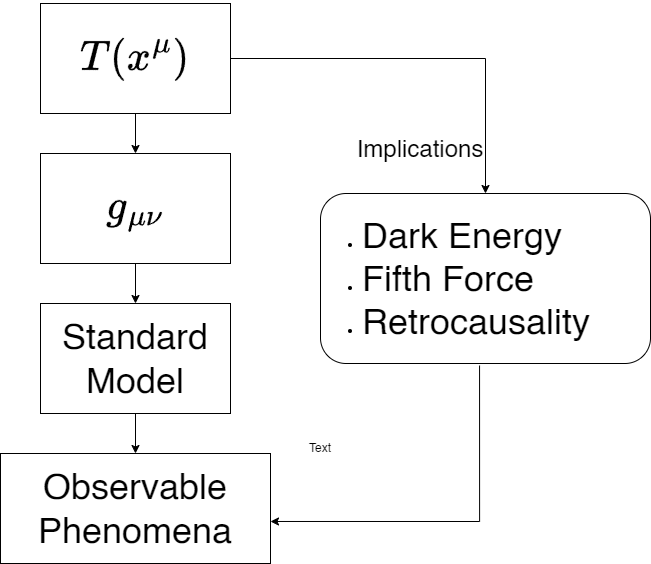

The diagram above was exported from draw.io. Its source (the exported page's mxGraphModel, read from the mxfile embedded in the PNG):
<mxGraphModel dx="1776" dy="839" grid="1" gridSize="10" guides="1" tooltips="1" connect="1" arrows="1" fold="1" page="1" pageScale="1" pageWidth="827" pageHeight="1169" math="1" shadow="0">
  <root>
    <mxCell id="0" />
    <mxCell id="1" parent="0" />
    <mxCell id="gzqaDjeg5aTvpJf5RPIu-1" value="&lt;ul&gt;&lt;li&gt;&lt;font style=&quot;font-size: 36px;&quot;&gt;Dark Energy&lt;/font&gt;&lt;/li&gt;&lt;li&gt;&lt;font style=&quot;font-size: 36px;&quot;&gt;Fifth Force&lt;/font&gt;&lt;/li&gt;&lt;li&gt;&lt;font style=&quot;font-size: 36px;&quot;&gt;Retrocausality&lt;/font&gt;&lt;/li&gt;&lt;/ul&gt;" style="rounded=1;whiteSpace=wrap;html=1;align=left;" vertex="1" parent="1">
      <mxGeometry x="410" y="310" width="330" height="170" as="geometry" />
    </mxCell>
    <mxCell id="gzqaDjeg5aTvpJf5RPIu-7" style="edgeStyle=orthogonalEdgeStyle;rounded=0;orthogonalLoop=1;jettySize=auto;html=1;exitX=0.5;exitY=1;exitDx=0;exitDy=0;entryX=0.5;entryY=0;entryDx=0;entryDy=0;" edge="1" parent="1" source="gzqaDjeg5aTvpJf5RPIu-2" target="gzqaDjeg5aTvpJf5RPIu-4">
      <mxGeometry relative="1" as="geometry" />
    </mxCell>
    <mxCell id="gzqaDjeg5aTvpJf5RPIu-11" style="edgeStyle=orthogonalEdgeStyle;rounded=0;orthogonalLoop=1;jettySize=auto;html=1;" edge="1" parent="1" source="gzqaDjeg5aTvpJf5RPIu-2" target="gzqaDjeg5aTvpJf5RPIu-1">
      <mxGeometry relative="1" as="geometry" />
    </mxCell>
    <mxCell id="gzqaDjeg5aTvpJf5RPIu-2" value="&lt;font style=&quot;font-size: 36px;&quot;&gt;$$T(x^{\mu})$$&lt;/font&gt;" style="rounded=0;whiteSpace=wrap;html=1;" vertex="1" parent="1">
      <mxGeometry x="130" y="120" width="190" height="110" as="geometry" />
    </mxCell>
    <mxCell id="gzqaDjeg5aTvpJf5RPIu-8" style="edgeStyle=orthogonalEdgeStyle;rounded=0;orthogonalLoop=1;jettySize=auto;html=1;exitX=0.5;exitY=1;exitDx=0;exitDy=0;entryX=0.5;entryY=0;entryDx=0;entryDy=0;" edge="1" parent="1" source="gzqaDjeg5aTvpJf5RPIu-4" target="gzqaDjeg5aTvpJf5RPIu-5">
      <mxGeometry relative="1" as="geometry" />
    </mxCell>
    <mxCell id="gzqaDjeg5aTvpJf5RPIu-4" value="&lt;font style=&quot;font-size: 36px;&quot;&gt;$$g_{\mu\nu}$$&lt;/font&gt;" style="rounded=0;whiteSpace=wrap;html=1;" vertex="1" parent="1">
      <mxGeometry x="130" y="270" width="190" height="110" as="geometry" />
    </mxCell>
    <mxCell id="gzqaDjeg5aTvpJf5RPIu-9" style="edgeStyle=orthogonalEdgeStyle;rounded=0;orthogonalLoop=1;jettySize=auto;html=1;exitX=0.5;exitY=1;exitDx=0;exitDy=0;entryX=0.5;entryY=0;entryDx=0;entryDy=0;" edge="1" parent="1" source="gzqaDjeg5aTvpJf5RPIu-5" target="gzqaDjeg5aTvpJf5RPIu-6">
      <mxGeometry relative="1" as="geometry" />
    </mxCell>
    <mxCell id="gzqaDjeg5aTvpJf5RPIu-5" value="&lt;font style=&quot;font-size: 36px;&quot;&gt;Standard&lt;br&gt;Model&lt;/font&gt;" style="rounded=0;whiteSpace=wrap;html=1;" vertex="1" parent="1">
      <mxGeometry x="130" y="420" width="190" height="110" as="geometry" />
    </mxCell>
    <mxCell id="gzqaDjeg5aTvpJf5RPIu-6" value="&lt;span style=&quot;font-size: 36px;&quot;&gt;Observable&lt;br&gt;Phenomena&lt;/span&gt;" style="rounded=0;whiteSpace=wrap;html=1;" vertex="1" parent="1">
      <mxGeometry x="90" y="570" width="270" height="110" as="geometry" />
    </mxCell>
    <mxCell id="gzqaDjeg5aTvpJf5RPIu-10" style="edgeStyle=orthogonalEdgeStyle;rounded=0;orthogonalLoop=1;jettySize=auto;html=1;entryX=1;entryY=0.618;entryDx=0;entryDy=0;entryPerimeter=0;exitX=0.482;exitY=1.012;exitDx=0;exitDy=0;exitPerimeter=0;" edge="1" parent="1" source="gzqaDjeg5aTvpJf5RPIu-1" target="gzqaDjeg5aTvpJf5RPIu-6">
      <mxGeometry relative="1" as="geometry">
        <Array as="points">
          <mxPoint x="569" y="638" />
        </Array>
      </mxGeometry>
    </mxCell>
    <mxCell id="gzqaDjeg5aTvpJf5RPIu-13" value="Text" style="text;html=1;align=center;verticalAlign=middle;whiteSpace=wrap;rounded=0;" vertex="1" parent="1">
      <mxGeometry x="380" y="550" width="60" height="30" as="geometry" />
    </mxCell>
    <mxCell id="gzqaDjeg5aTvpJf5RPIu-14" value="&lt;font style=&quot;font-size: 24px;&quot;&gt;Implications&lt;/font&gt;" style="text;html=1;align=center;verticalAlign=middle;whiteSpace=wrap;rounded=0;" vertex="1" parent="1">
      <mxGeometry x="480" y="250" width="60" height="30" as="geometry" />
    </mxCell>
  </root>
</mxGraphModel>